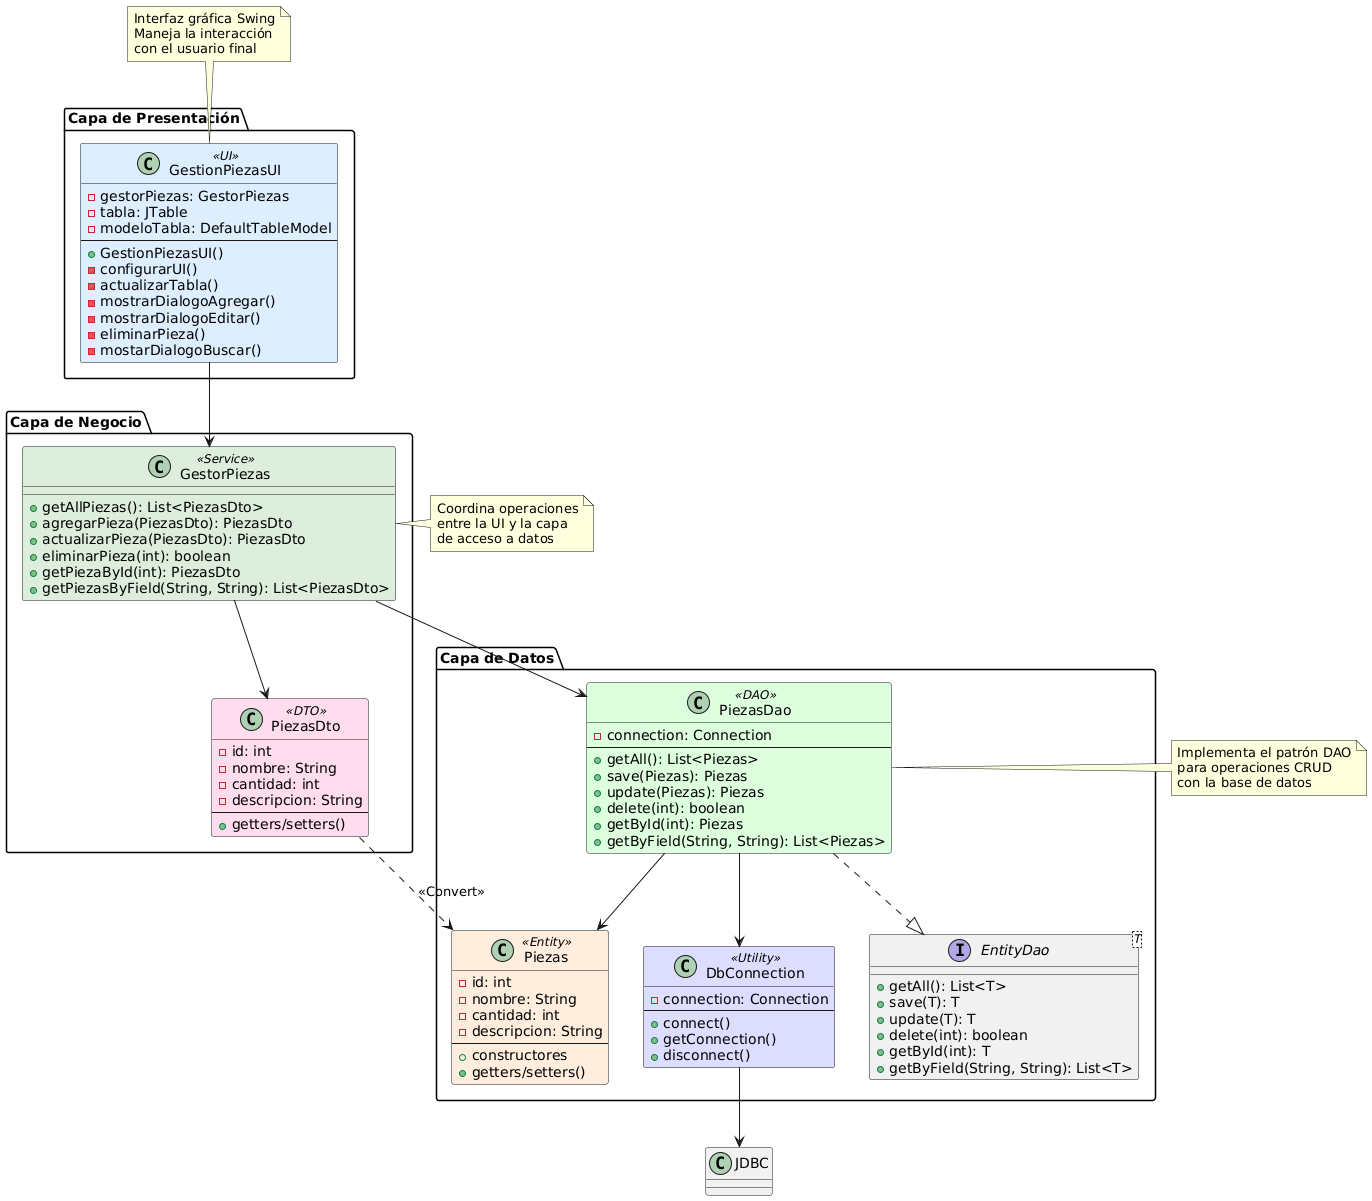

The diagram above was rendered by PlantUML. Its source (embedded in the PNG):
@startuml
skinparam class {
    BackgroundColor<<UI>> #DDEEFF
    BackgroundColor<<DTO>> #FFDDEE
    BackgroundColor<<Service>> #DDEEDD
    BackgroundColor<<DAO>> #DDFFDD
    BackgroundColor<<Entity>> #FFEEDD
    BackgroundColor<<Utility>> #DDDDFF
}

package "Capa de Presentación" {
    class GestionPiezasUI <<UI>> {
        - gestorPiezas: GestorPiezas
        - tabla: JTable
        - modeloTabla: DefaultTableModel
        --
        + GestionPiezasUI()
        - configurarUI()
        - actualizarTabla()
        - mostrarDialogoAgregar()
        - mostrarDialogoEditar()
        - eliminarPieza()
        - mostarDialogoBuscar()
    }
}

package "Capa de Negocio" {
    class GestorPiezas <<Service>> {
        + getAllPiezas(): List<PiezasDto>
        + agregarPieza(PiezasDto): PiezasDto
        + actualizarPieza(PiezasDto): PiezasDto
        + eliminarPieza(int): boolean
        + getPiezaById(int): PiezasDto
        + getPiezasByField(String, String): List<PiezasDto>
    }

    class PiezasDto <<DTO>> {
        - id: int
        - nombre: String
        - cantidad: int
        - descripcion: String
        --
        + getters/setters()
    }
}

package "Capa de Datos" {
    class PiezasDao <<DAO>> {
        - connection: Connection
        --
        + getAll(): List<Piezas>
        + save(Piezas): Piezas
        + update(Piezas): Piezas
        + delete(int): boolean
        + getById(int): Piezas
        + getByField(String, String): List<Piezas>
    }

    class Piezas <<Entity>> {
        - id: int
        - nombre: String
        - cantidad: int
        - descripcion: String
        --
        + constructores
        + getters/setters()
    }

    class DbConnection <<Utility>> {
        - connection: Connection
        --
        + connect()
        + getConnection()
        + disconnect()
    }

    interface EntityDao<T> {
        + getAll(): List<T>
        + save(T): T
        + update(T): T
        + delete(int): boolean
        + getById(int): T
        + getByField(String, String): List<T>
    }
}

' Relaciones principales
GestionPiezasUI --> GestorPiezas
GestorPiezas --> PiezasDto
GestorPiezas --> PiezasDao
PiezasDao ..|> EntityDao
PiezasDao --> Piezas
PiezasDao --> DbConnection
PiezasDto .[dashed].> Piezas : <<Convert>>
DbConnection --> "JDBC"

note top of GestionPiezasUI
    Interfaz gráfica Swing
    Maneja la interacción
    con el usuario final
end note

note right of GestorPiezas
    Coordina operaciones
    entre la UI y la capa
    de acceso a datos
end note

note left of PiezasDao
    Implementa el patrón DAO
    para operaciones CRUD
    con la base de datos
end note
@enduml